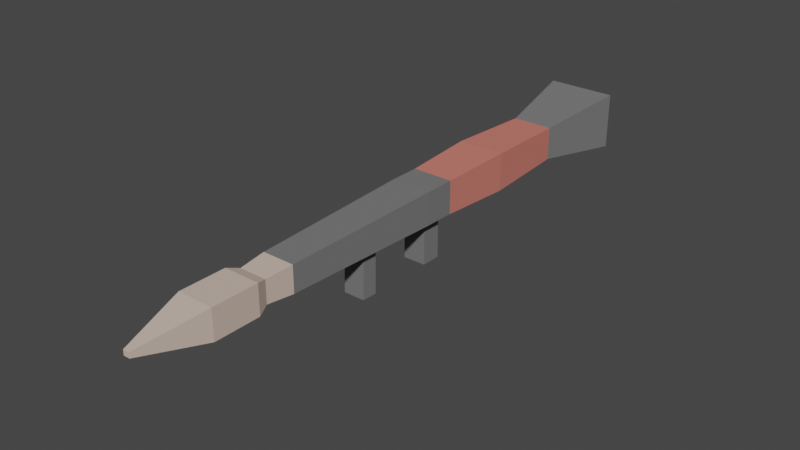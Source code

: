 # Source: RPG.blend  (saved by Blender 2.93.20; exported with 4.5.12 LTS)
import bpy
from mathutils import Matrix  # noqa: F401  (used for matrix-valued properties, if any)

bpy.ops.wm.read_factory_settings(use_empty=True)
scene = bpy.context.scene
scene.name = 'Scene'

# ---- collections
col_collection = bpy.data.collections.new('Collection'); scene.collection.children.link(col_collection)

# ---- materials (node trees are filled in below, after node groups)
mat_material = bpy.data.materials.new('Material')
mat_material.alpha_threshold = 0.0
mat_material.use_transparent_shadow = False
mat_material.diffuse_color = (0.1788, 0.1788, 0.1788, 1.0)
mat_material.line_color = (0.0, 0.0, 0.0, 1.0)
mat_rocket = bpy.data.materials.new('rocket')
mat_rocket.use_transparent_shadow = False
mat_rocket.diffuse_color = (0.6166, 0.4851, 0.4068, 1.0)
mat_red = bpy.data.materials.new('red')
mat_red.use_transparent_shadow = False
mat_red.diffuse_color = (0.6166, 0.191, 0.154, 1.0)

# ---- material node trees

# ---- world
world_world = bpy.data.worlds.new('World'); scene.world = world_world
world_world.use_nodes = True; world_world.node_tree.nodes.clear()
_N = world_world.node_tree.nodes; _L = world_world.node_tree.links
n0 = _N.new('ShaderNodeOutputWorld'); n0.name = 'World Output'; n0.location = (300, 300)
n1 = _N.new('ShaderNodeBackground'); n1.name = 'Background'; n1.location = (10, 300)
n1.inputs[0].default_value = (0.05088, 0.05088, 0.05088, 1.0)
_L.new(n1.outputs[0], n0.inputs[0])
n0.is_active_output = True
world_world.color = (0.05088, 0.05088, 0.05088)
world_world.use_sun_shadow = False
world_world.sun_shadow_jitter_overblur = 0.0

# ---- meshes
me_cube = bpy.data.meshes.new('Cube')
me_cube.from_pydata([(-0.02598, -0.02226, 0.1002), (-0.02598, 0.02226, 0.101), (0.02598, -0.02226, 0.1002), (0.02598, 0.02226, 0.101), (0.04569, -0.03492, 0.175), (0.04569, 0.03492, 0.175), (-0.04569, -0.03492, 0.175), (-0.04569, 0.03492, 0.175), (0.0361, 0.403, 0.1079), (-0.0361, 0.403, 0.1079), (0.0361, 0.403, 0.1671), (-0.0361, 0.403, 0.1671), (-0.0525, -0.2013, 0.09441), (0.0525, -0.2013, 0.09441), (-0.0525, -0.2013, 0.1806), (0.0525, -0.2013, 0.1806), (-0.04569, -0.3967, 0.1), (0.04569, -0.3967, 0.1), (-0.04569, -0.3967, 0.175), (0.04569, -0.3967, 0.175), (-0.07801, -0.6012, 0.07347), (0.07801, -0.6012, 0.07347), (-0.07801, -0.6012, 0.2015), (0.07801, -0.6012, 0.2015), (0.03068, 0.464, 0.1123), (-0.03068, 0.464, 0.1123), (0.03068, 0.464, 0.1627), (-0.03068, 0.464, 0.1627), (0.04043, 0.49, 0.1043), (-0.04043, 0.49, 0.1043), (0.04043, 0.49, 0.1707), (-0.04043, 0.49, 0.1707), (0.04043, 0.5938, 0.1043), (-0.04043, 0.5938, 0.1043), (0.04043, 0.5938, 0.1707), (-0.04043, 0.5938, 0.1707), (0.006956, 0.7373, 0.1318), (-0.006956, 0.7373, 0.1318), (0.006956, 0.7373, 0.1432), (-0.006956, 0.7373, 0.1432), (0.04569, -0.03492, 0.1), (0.04569, 0.03492, 0.1012), (-0.04569, -0.03492, 0.1), (-0.04569, 0.03492, 0.1012), (0.02598, -0.02226, 0.0), (0.02598, 0.02226, 0.0), (-0.02598, -0.02226, 0.0), (-0.02598, 0.02226, 0.0), (-0.02532, 0.1711, 0.1037), (0.02453, 0.2055, 0.1043), (0.02532, 0.1711, 0.1037), (-0.02453, 0.2055, 0.1043), (-0.04089, 0.219, 0.1045), (-0.04249, 0.1576, 0.1034), (0.04089, 0.219, 0.1045), (0.04249, 0.1576, 0.1034), (-0.02453, 0.2074, 0.0), (-0.02532, 0.1729, 0.0), (0.02453, 0.2074, 0.0), (0.02532, 0.1729, 0.0)], [], [(6, 42, 12, 14), (4, 5, 7, 6), (43, 53, 55, 41), (41, 5, 4, 40), (42, 6, 7, 43), (9, 11, 27, 25), (41, 55, 54, 8, 10, 5), (52, 9, 8, 54), (5, 10, 11, 7), (15, 14, 18, 19), (42, 40, 13, 12), (40, 4, 15, 13), (4, 6, 14, 15), (18, 16, 20, 22), (14, 12, 16, 18), (12, 13, 17, 16), (13, 15, 19, 17), (21, 23, 22, 20), (16, 17, 21, 20), (17, 19, 23, 21), (19, 18, 22, 23), (26, 24, 28, 30), (11, 10, 26, 27), (10, 8, 24, 26), (8, 9, 25, 24), (28, 29, 33, 32), (24, 25, 29, 28), (25, 27, 31, 29), (27, 26, 30, 31), (33, 35, 39, 37), (29, 31, 35, 33), (31, 30, 34, 35), (30, 28, 32, 34), (37, 39, 38, 36), (35, 34, 38, 39), (34, 32, 36, 38), (32, 33, 37, 36), (1, 3, 45, 47), (2, 3, 41, 40), (0, 2, 40, 42), (3, 1, 43, 41), (1, 0, 42, 43), (46, 47, 45, 44), (3, 2, 44, 45), (0, 1, 47, 46), (2, 0, 46, 44), (49, 50, 59, 58), (7, 11, 9, 52, 53, 43), (51, 48, 53, 52), (50, 49, 54, 55), (49, 51, 52, 54), (48, 50, 55, 53), (57, 56, 58, 59), (51, 49, 58, 56), (48, 51, 56, 57), (50, 48, 57, 59)])
me_cube.polygons.foreach_set('material_index', [2, 0, 0, 0, 0, 1, 0, 0, 0, 2, 2, 2, 2, 0, 2, 2, 2, 0, 0, 0, 0, 1, 1, 1, 1, 1, 1, 1, 1, 1, 1, 1, 1, 1, 1, 1, 1, 0, 0, 0, 0, 0, 0, 0, 0, 0, 0, 0, 0, 0, 0, 0, 0, 0, 0, 0])
_uv = me_cube.uv_layers.new(name='UVMap')
_uv.uv.foreach_set('vector', [0.375, 0.5, 0.375, 0.5, 0.375, 0.5, 0.375, 0.5, 0.125, 0.5, 0.125, 0.75, 0.375, 0.75, 0.375, 0.5, 0.375, 0.75, 0.375, 0.75, 0.375, 1.0, 0.375, 1.0, 0.375, 0.0, 0.375, 0.0, 0.375, 0.25, 0.375, 0.25, 0.375, 0.5, 0.375, 0.5, 0.375, 0.75, 0.375, 0.75, 0.375, 0.75, 0.375, 0.75, 0.375, 0.75, 0.375, 0.75, 0.375, 0.0, 0.375, 0.0, 0.375, 0.0, 0.375, 0.0, 0.375, 0.0, 0.375, 0.0, 0.375, 0.75, 0.375, 0.75, 0.375, 1.0, 0.375, 1.0, 0.125, 0.75, 0.125, 0.75, 0.375, 0.75, 0.375, 0.75, 0.125, 0.5, 0.375, 0.5, 0.375, 0.5, 0.125, 0.5, 0.375, 0.5, 0.375, 0.25, 0.375, 0.25, 0.375, 0.5, 0.375, 0.25, 0.375, 0.25, 0.375, 0.25, 0.375, 0.25, 0.125, 0.5, 0.375, 0.5, 0.375, 0.5, 0.125, 0.5, 0.375, 0.5, 0.375, 0.5, 0.375, 0.5, 0.375, 0.5, 0.375, 0.5, 0.375, 0.5, 0.375, 0.5, 0.375, 0.5, 0.375, 0.5, 0.375, 0.25, 0.375, 0.25, 0.375, 0.5, 0.375, 0.25, 0.375, 0.25, 0.375, 0.25, 0.375, 0.25, 0.375, 0.25, 0.375, 0.25, 0.375, 0.5, 0.375, 0.5, 0.375, 0.5, 0.375, 0.25, 0.375, 0.25, 0.375, 0.5, 0.375, 0.25, 0.375, 0.25, 0.375, 0.25, 0.375, 0.25, 0.125, 0.5, 0.375, 0.5, 0.375, 0.5, 0.125, 0.5, 0.375, 0.0, 0.375, 0.0, 0.375, 0.0, 0.375, 0.0, 0.375, 0.75, 0.125, 0.75, 0.125, 0.75, 0.375, 0.75, 0.375, 0.0, 0.375, 0.0, 0.375, 0.0, 0.375, 0.0, 0.375, 1.0, 0.375, 0.75, 0.375, 0.75, 0.375, 1.0, 0.375, 1.0, 0.375, 0.75, 0.375, 0.75, 0.375, 1.0, 0.375, 1.0, 0.375, 0.75, 0.375, 0.75, 0.375, 1.0, 0.375, 0.75, 0.375, 0.75, 0.375, 0.75, 0.375, 0.75, 0.375, 0.75, 0.125, 0.75, 0.125, 0.75, 0.375, 0.75, 0.375, 0.75, 0.375, 0.75, 0.375, 0.75, 0.375, 0.75, 0.375, 0.75, 0.375, 0.75, 0.375, 0.75, 0.375, 0.75, 0.375, 0.75, 0.125, 0.75, 0.125, 0.75, 0.375, 0.75, 0.375, 0.0, 0.375, 0.0, 0.375, 0.0, 0.375, 0.0, 0.375, 0.75, 0.375, 0.75, 0.375, 1.0, 0.375, 1.0, 0.375, 0.75, 0.125, 0.75, 0.125, 0.75, 0.375, 0.75, 0.375, 0.0, 0.375, 0.0, 0.375, 0.0, 0.375, 0.0, 0.375, 1.0, 0.375, 0.75, 0.375, 0.75, 0.375, 1.0, 0.375, 0.6194, 0.375, 0.1306, 0.375, 0.1306, 0.375, 0.6194, 0.375, 0.2581, 0.375, 0.1306, 0.375, 0.0, 0.375, 0.25, 0.375, 0.492, 0.375, 0.2581, 0.375, 0.25, 0.375, 0.5, 0.375, 0.1306, 0.375, 0.6194, 0.375, 0.75, 0.375, 0.0, 0.375, 0.6194, 0.375, 0.492, 0.375, 0.5, 0.375, 0.75, 0.375, 0.492, 0.375, 0.6194, 0.375, 0.1306, 0.375, 0.2581, 0.375, 0.1306, 0.375, 0.2581, 0.375, 0.2581, 0.375, 0.1306, 0.375, 0.492, 0.375, 0.6194, 0.375, 0.6194, 0.375, 0.492, 0.375, 0.2581, 0.375, 0.492, 0.375, 0.492, 0.375, 0.2581, 0.375, 0.9594, 0.375, 0.96, 0.375, 0.96, 0.375, 0.9594, 0.375, 0.75, 0.375, 0.75, 0.375, 0.75, 0.375, 0.75, 0.375, 0.75, 0.375, 0.75, 0.375, 0.7906, 0.375, 0.79, 0.375, 0.75, 0.375, 0.75, 0.375, 0.96, 0.375, 0.9594, 0.375, 1.0, 0.375, 1.0, 0.375, 0.9594, 0.375, 0.7906, 0.375, 0.75, 0.375, 1.0, 0.375, 0.79, 0.375, 0.96, 0.375, 1.0, 0.375, 0.75, 0.375, 0.79, 0.375, 0.7906, 0.375, 0.9594, 0.375, 0.96, 0.375, 0.7906, 0.375, 0.9594, 0.375, 0.9594, 0.375, 0.7906, 0.375, 0.79, 0.375, 0.7906, 0.375, 0.7906, 0.375, 0.79, 0.375, 0.96, 0.375, 0.79, 0.375, 0.79, 0.375, 0.96])
me_cube.materials.append(mat_material)
me_cube.materials.append(mat_rocket)
me_cube.materials.append(mat_red)
me_cube.use_remesh_preserve_volume = False
me_cube.use_remesh_preserve_attributes = False
me_cube.use_mirror_vertex_groups = False
me_cube.update()

# ---- objects
ob_cube = bpy.data.objects.new('Cube', me_cube)

# ---- transforms, parenting, visibility, modifiers, constraints
ob_cube.location = (0.0, 0.0, 0.0)
ob_cube.rotation_euler = (0.0, 0.0, 3.142)
ob_cube.lock_rotations_4d = False
ob_cube.empty_display_type = 'ARROWS'
ob_cube.lineart.crease_threshold = 0.0

# ---- collection membership
col_collection.objects.link(ob_cube)

# ---- scene / render settings (as saved in the file)
scene.frame_start = 1; scene.frame_end = 250; scene.frame_set(1)
scene.render.engine = 'BLENDER_EEVEE_NEXT'
scene.cycles.use_denoising = False
scene.cycles.samples = 128
scene.cycles.sampling_pattern = 'TABULATED_SOBOL'
scene.cycles.use_adaptive_sampling = False
scene.cycles.use_light_tree = False
scene.view_settings.view_transform = 'Filmic'
bpy.context.view_layer.update()

# ---- added for rendering (the .blend has no active camera and no usable light): camera, sun
cam_auto = bpy.data.cameras.new('AutoCamera')
cam_auto.lens = 50.0
cam_auto.sensor_width = 36.0
cam_auto.clip_end = 1000.0
ob_auto_camera = bpy.data.objects.new('AutoCamera', cam_auto)
scene.collection.objects.link(ob_auto_camera)
ob_auto_camera.location = (1.26062, -1.58078, 1.10926)
ob_auto_camera.rotation_euler = (1.09748, -7.21219e-08, 0.694738)
scene.camera = ob_auto_camera
light_auto_sun = bpy.data.lights.new('AutoSun', 'SUN')
light_auto_sun.energy = 3.0
light_auto_sun.angle = 0.0523599
ob_auto_sun = bpy.data.objects.new('AutoSun', light_auto_sun)
scene.collection.objects.link(ob_auto_sun)
ob_auto_sun.rotation_euler = (0.872665, 0.174533, 0.523599)
bpy.context.view_layer.update()
